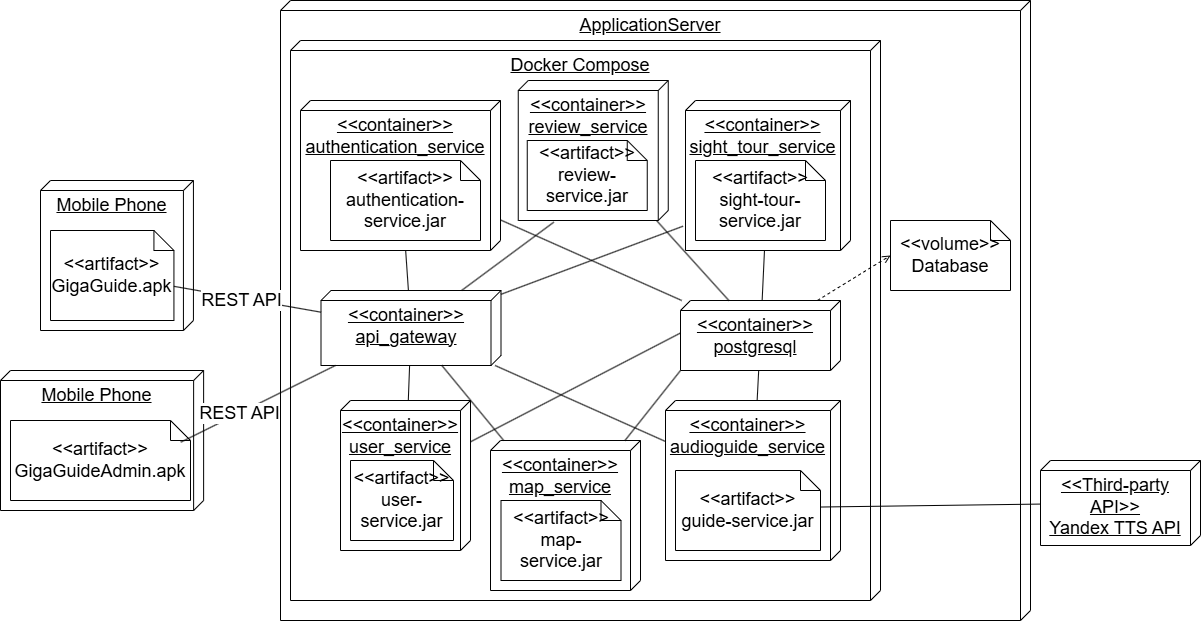

The diagram above was exported from draw.io. Its source (the exported page's mxGraphModel, read from the mxfile embedded in the PNG):
<mxGraphModel dx="2660" dy="1026" grid="1" gridSize="10" guides="1" tooltips="1" connect="1" arrows="1" fold="1" page="1" pageScale="1" pageWidth="827" pageHeight="1169" math="0" shadow="0">
  <root>
    <mxCell id="0" />
    <mxCell id="1" parent="0" />
    <mxCell id="ue6UM9T1OF1jCOJRkfUs-1" value="&lt;div&gt;&lt;span style=&quot;background-color: transparent; color: light-dark(rgb(0, 0, 0), rgb(255, 255, 255));&quot;&gt;ApplicationServer&lt;/span&gt;&lt;/div&gt;" style="verticalAlign=top;align=center;spacingTop=8;spacingLeft=2;spacingRight=12;shape=cube;size=10;direction=south;fontStyle=4;html=1;whiteSpace=wrap;fontSize=18;" parent="1" vertex="1">
      <mxGeometry x="140" y="250" width="750" height="620" as="geometry" />
    </mxCell>
    <mxCell id="ue6UM9T1OF1jCOJRkfUs-20" value="&lt;div&gt;&lt;span style=&quot;background-color: transparent; color: light-dark(rgb(0, 0, 0), rgb(255, 255, 255));&quot;&gt;Docker Compose&lt;/span&gt;&lt;/div&gt;" style="verticalAlign=top;align=center;spacingTop=8;spacingLeft=2;spacingRight=12;shape=cube;size=10;direction=south;fontStyle=4;html=1;whiteSpace=wrap;fontSize=18;" parent="1" vertex="1">
      <mxGeometry x="150" y="290" width="590" height="560" as="geometry" />
    </mxCell>
    <mxCell id="ue6UM9T1OF1jCOJRkfUs-2" value="Mobile Phone" style="verticalAlign=top;align=center;spacingTop=8;spacingLeft=2;spacingRight=12;shape=cube;size=10;direction=south;fontStyle=4;html=1;whiteSpace=wrap;fontSize=18;" parent="1" vertex="1">
      <mxGeometry x="-100" y="430" width="152.93" height="150" as="geometry" />
    </mxCell>
    <mxCell id="ue6UM9T1OF1jCOJRkfUs-6" value="&amp;lt;&amp;lt;artifact&amp;gt;&amp;gt;&lt;br&gt;&lt;div&gt;GigaGuide.apk&lt;/div&gt;" style="shape=note;size=20;whiteSpace=wrap;html=1;fontSize=18;" parent="1" vertex="1">
      <mxGeometry x="-90" y="480" width="123.43" height="90" as="geometry" />
    </mxCell>
    <mxCell id="ue6UM9T1OF1jCOJRkfUs-11" value="&amp;lt;&amp;lt;volume&amp;gt;&amp;gt;&lt;br&gt;&lt;div&gt;Database&lt;/div&gt;" style="shape=note;size=20;whiteSpace=wrap;html=1;fontSize=18;" parent="1" vertex="1">
      <mxGeometry x="750" y="470" width="120" height="70" as="geometry" />
    </mxCell>
    <mxCell id="ue6UM9T1OF1jCOJRkfUs-14" value="&lt;div&gt;&lt;span style=&quot;background-color: transparent; color: light-dark(rgb(0, 0, 0), rgb(255, 255, 255));&quot;&gt;&amp;lt;&amp;lt;container&amp;gt;&amp;gt;&lt;/span&gt;&lt;/div&gt;&lt;div&gt;&lt;span style=&quot;background-color: transparent; color: light-dark(rgb(0, 0, 0), rgb(255, 255, 255));&quot;&gt;authentication_service&lt;/span&gt;&lt;/div&gt;" style="verticalAlign=top;align=center;spacingTop=8;spacingLeft=2;spacingRight=12;shape=cube;size=10;direction=south;fontStyle=4;html=1;whiteSpace=wrap;fontSize=18;" parent="1" vertex="1">
      <mxGeometry x="160" y="350" width="200" height="150" as="geometry" />
    </mxCell>
    <mxCell id="ue6UM9T1OF1jCOJRkfUs-16" value="&lt;div&gt;&lt;span style=&quot;background-color: transparent; color: light-dark(rgb(0, 0, 0), rgb(255, 255, 255));&quot;&gt;&amp;lt;&amp;lt;container&amp;gt;&amp;gt;&lt;/span&gt;&lt;/div&gt;&lt;div&gt;&lt;span style=&quot;background-color: transparent; color: light-dark(rgb(0, 0, 0), rgb(255, 255, 255));&quot;&gt;audioguide_service&lt;/span&gt;&lt;/div&gt;" style="verticalAlign=top;align=center;spacingTop=8;spacingLeft=2;spacingRight=12;shape=cube;size=10;direction=south;fontStyle=4;html=1;whiteSpace=wrap;fontSize=18;" parent="1" vertex="1">
      <mxGeometry x="525" y="650" width="175" height="160" as="geometry" />
    </mxCell>
    <mxCell id="ue6UM9T1OF1jCOJRkfUs-17" value="&lt;div&gt;&lt;span style=&quot;background-color: transparent; color: light-dark(rgb(0, 0, 0), rgb(255, 255, 255));&quot;&gt;&amp;lt;&amp;lt;container&amp;gt;&amp;gt;&lt;/span&gt;&lt;/div&gt;&lt;div&gt;&lt;span style=&quot;background-color: transparent; color: light-dark(rgb(0, 0, 0), rgb(255, 255, 255));&quot;&gt;review_service&lt;/span&gt;&lt;/div&gt;" style="verticalAlign=top;align=center;spacingTop=8;spacingLeft=2;spacingRight=12;shape=cube;size=10;direction=south;fontStyle=4;html=1;whiteSpace=wrap;fontSize=18;" parent="1" vertex="1">
      <mxGeometry x="377.75" y="330" width="150" height="140" as="geometry" />
    </mxCell>
    <mxCell id="ue6UM9T1OF1jCOJRkfUs-18" value="&lt;div&gt;&lt;span style=&quot;background-color: transparent; color: light-dark(rgb(0, 0, 0), rgb(255, 255, 255));&quot;&gt;&amp;lt;&amp;lt;container&amp;gt;&amp;gt;&lt;/span&gt;&lt;/div&gt;&lt;div&gt;&lt;span style=&quot;background-color: transparent; color: light-dark(rgb(0, 0, 0), rgb(255, 255, 255));&quot;&gt;sight_tour_service&lt;/span&gt;&lt;/div&gt;" style="verticalAlign=top;align=center;spacingTop=8;spacingLeft=2;spacingRight=12;shape=cube;size=10;direction=south;fontStyle=4;html=1;whiteSpace=wrap;fontSize=18;" parent="1" vertex="1">
      <mxGeometry x="545" y="350" width="165" height="150" as="geometry" />
    </mxCell>
    <mxCell id="ue6UM9T1OF1jCOJRkfUs-19" value="&lt;div&gt;&lt;span style=&quot;background-color: transparent; color: light-dark(rgb(0, 0, 0), rgb(255, 255, 255));&quot;&gt;&amp;lt;&amp;lt;container&amp;gt;&amp;gt;&lt;/span&gt;&lt;/div&gt;&lt;div&gt;&lt;span style=&quot;background-color: transparent; color: light-dark(rgb(0, 0, 0), rgb(255, 255, 255));&quot;&gt;user_service&lt;/span&gt;&lt;/div&gt;" style="verticalAlign=top;align=center;spacingTop=8;spacingLeft=2;spacingRight=12;shape=cube;size=10;direction=south;fontStyle=4;html=1;whiteSpace=wrap;fontSize=18;" parent="1" vertex="1">
      <mxGeometry x="200" y="650" width="130" height="150" as="geometry" />
    </mxCell>
    <mxCell id="ue6UM9T1OF1jCOJRkfUs-4" value="&amp;lt;&amp;lt;artifact&amp;gt;&amp;gt;&lt;br&gt;&lt;div&gt;authentication-service.jar&lt;/div&gt;" style="shape=note;size=20;whiteSpace=wrap;html=1;fontSize=18;" parent="1" vertex="1">
      <mxGeometry x="190" y="410" width="150" height="80" as="geometry" />
    </mxCell>
    <mxCell id="ue6UM9T1OF1jCOJRkfUs-13" value="&lt;div&gt;&lt;span style=&quot;background-color: transparent; color: light-dark(rgb(0, 0, 0), rgb(255, 255, 255));&quot;&gt;&amp;lt;&amp;lt;container&amp;gt;&amp;gt;&lt;/span&gt;&lt;/div&gt;&lt;div&gt;&lt;span style=&quot;background-color: transparent; color: light-dark(rgb(0, 0, 0), rgb(255, 255, 255));&quot;&gt;map_service&lt;/span&gt;&lt;/div&gt;" style="verticalAlign=top;align=center;spacingTop=8;spacingLeft=2;spacingRight=12;shape=cube;size=10;direction=south;fontStyle=4;html=1;whiteSpace=wrap;fontSize=18;" parent="1" vertex="1">
      <mxGeometry x="350" y="690" width="150" height="150" as="geometry" />
    </mxCell>
    <mxCell id="ue6UM9T1OF1jCOJRkfUs-9" value="&lt;div&gt;&amp;lt;&amp;lt;artifact&amp;gt;&amp;gt;&lt;br&gt;map-service&lt;span style=&quot;background-color: transparent; color: light-dark(rgb(0, 0, 0), rgb(255, 255, 255));&quot;&gt;.jar&lt;/span&gt;&lt;/div&gt;" style="shape=note;size=20;whiteSpace=wrap;html=1;fontSize=18;" parent="1" vertex="1">
      <mxGeometry x="360.5" y="750" width="120" height="80" as="geometry" />
    </mxCell>
    <mxCell id="ue6UM9T1OF1jCOJRkfUs-5" value="&lt;div&gt;&amp;lt;&amp;lt;artifact&amp;gt;&amp;gt;&lt;br&gt;user-service&lt;span style=&quot;background-color: transparent; color: light-dark(rgb(0, 0, 0), rgb(255, 255, 255));&quot;&gt;.jar&lt;/span&gt;&lt;/div&gt;" style="shape=note;size=20;whiteSpace=wrap;html=1;fontSize=18;" parent="1" vertex="1">
      <mxGeometry x="210" y="710" width="103" height="80" as="geometry" />
    </mxCell>
    <mxCell id="ue6UM9T1OF1jCOJRkfUs-7" value="&lt;div&gt;&amp;lt;&amp;lt;artifact&amp;gt;&amp;gt;&lt;br&gt;sight-tour-service&lt;span style=&quot;background-color: transparent; color: light-dark(rgb(0, 0, 0), rgb(255, 255, 255));&quot;&gt;.jar&lt;/span&gt;&lt;/div&gt;" style="shape=note;size=20;whiteSpace=wrap;html=1;fontSize=18;" parent="1" vertex="1">
      <mxGeometry x="555" y="410" width="130" height="80" as="geometry" />
    </mxCell>
    <mxCell id="qhSXHQfdOXest1qp4PI2-23" style="rounded=0;orthogonalLoop=1;jettySize=auto;html=1;endArrow=none;startFill=0;exitX=0.983;exitY=0.457;exitDx=0;exitDy=0;exitPerimeter=0;fontSize=18;" parent="1" source="ue6UM9T1OF1jCOJRkfUs-8" target="qhSXHQfdOXest1qp4PI2-21" edge="1">
      <mxGeometry relative="1" as="geometry" />
    </mxCell>
    <mxCell id="ue6UM9T1OF1jCOJRkfUs-8" value="&lt;div&gt;&amp;lt;&amp;lt;artifact&amp;gt;&amp;gt;&lt;br&gt;guide-service&lt;span style=&quot;background-color: transparent; color: light-dark(rgb(0, 0, 0), rgb(255, 255, 255));&quot;&gt;.jar&lt;/span&gt;&lt;/div&gt;" style="shape=note;size=20;whiteSpace=wrap;html=1;fontSize=18;" parent="1" vertex="1">
      <mxGeometry x="535" y="720" width="145" height="80" as="geometry" />
    </mxCell>
    <mxCell id="ue6UM9T1OF1jCOJRkfUs-10" value="&lt;div&gt;&amp;lt;&amp;lt;artifact&amp;gt;&amp;gt;&lt;br&gt;review-service&lt;span style=&quot;background-color: transparent; color: light-dark(rgb(0, 0, 0), rgb(255, 255, 255));&quot;&gt;.jar&lt;/span&gt;&lt;/div&gt;" style="shape=note;size=20;whiteSpace=wrap;html=1;fontSize=18;" parent="1" vertex="1">
      <mxGeometry x="386.75" y="390" width="120" height="70" as="geometry" />
    </mxCell>
    <mxCell id="ue6UM9T1OF1jCOJRkfUs-24" style="rounded=0;orthogonalLoop=1;jettySize=auto;html=1;dashed=1;entryX=0;entryY=0.5;entryDx=0;entryDy=0;entryPerimeter=0;endArrow=open;endFill=0;fontSize=18;" parent="1" source="ue6UM9T1OF1jCOJRkfUs-27" target="ue6UM9T1OF1jCOJRkfUs-11" edge="1">
      <mxGeometry relative="1" as="geometry">
        <mxPoint x="362" y="705" as="sourcePoint" />
        <mxPoint x="309" y="845" as="targetPoint" />
      </mxGeometry>
    </mxCell>
    <mxCell id="ue6UM9T1OF1jCOJRkfUs-27" value="&lt;div&gt;&lt;span style=&quot;background-color: transparent; color: light-dark(rgb(0, 0, 0), rgb(255, 255, 255));&quot;&gt;&amp;lt;&amp;lt;container&amp;gt;&amp;gt;&lt;/span&gt;&lt;/div&gt;&lt;div&gt;postgresql&lt;/div&gt;" style="verticalAlign=top;align=center;spacingTop=8;spacingLeft=2;spacingRight=12;shape=cube;size=10;direction=south;fontStyle=4;html=1;whiteSpace=wrap;fontSize=18;" parent="1" vertex="1">
      <mxGeometry x="540" y="550" width="160" height="70" as="geometry" />
    </mxCell>
    <mxCell id="qhSXHQfdOXest1qp4PI2-3" style="rounded=0;orthogonalLoop=1;jettySize=auto;html=1;endArrow=none;startFill=0;fontSize=18;" parent="1" source="qhSXHQfdOXest1qp4PI2-1" target="ue6UM9T1OF1jCOJRkfUs-14" edge="1">
      <mxGeometry relative="1" as="geometry" />
    </mxCell>
    <mxCell id="qhSXHQfdOXest1qp4PI2-1" value="&lt;div&gt;&lt;span style=&quot;background-color: transparent; color: light-dark(rgb(0, 0, 0), rgb(255, 255, 255));&quot;&gt;&amp;lt;&amp;lt;container&amp;gt;&amp;gt;&lt;/span&gt;&lt;/div&gt;&lt;div&gt;&lt;span style=&quot;background-color: transparent; color: light-dark(rgb(0, 0, 0), rgb(255, 255, 255));&quot;&gt;api_gateway&lt;/span&gt;&lt;/div&gt;" style="verticalAlign=top;align=center;spacingTop=8;spacingLeft=2;spacingRight=12;shape=cube;size=10;direction=south;fontStyle=4;html=1;whiteSpace=wrap;fontSize=18;" parent="1" vertex="1">
      <mxGeometry x="180.5" y="540" width="180" height="75" as="geometry" />
    </mxCell>
    <mxCell id="qhSXHQfdOXest1qp4PI2-4" style="rounded=0;orthogonalLoop=1;jettySize=auto;html=1;endArrow=none;startFill=0;fontSize=18;exitX=1.012;exitY=0.763;exitDx=0;exitDy=0;exitPerimeter=0;" parent="1" source="ue6UM9T1OF1jCOJRkfUs-17" target="qhSXHQfdOXest1qp4PI2-1" edge="1">
      <mxGeometry relative="1" as="geometry">
        <mxPoint x="570.75" y="580" as="sourcePoint" />
        <mxPoint x="522.75" y="530" as="targetPoint" />
      </mxGeometry>
    </mxCell>
    <mxCell id="qhSXHQfdOXest1qp4PI2-5" style="rounded=0;orthogonalLoop=1;jettySize=auto;html=1;endArrow=none;startFill=0;fontSize=18;exitX=0.838;exitY=1.015;exitDx=0;exitDy=0;exitPerimeter=0;" parent="1" source="ue6UM9T1OF1jCOJRkfUs-18" target="qhSXHQfdOXest1qp4PI2-1" edge="1">
      <mxGeometry relative="1" as="geometry">
        <mxPoint x="621.75" y="600" as="sourcePoint" />
        <mxPoint x="573.75" y="550" as="targetPoint" />
      </mxGeometry>
    </mxCell>
    <mxCell id="qhSXHQfdOXest1qp4PI2-6" style="rounded=0;orthogonalLoop=1;jettySize=auto;html=1;endArrow=none;startFill=0;fontSize=18;" parent="1" source="ue6UM9T1OF1jCOJRkfUs-19" target="qhSXHQfdOXest1qp4PI2-1" edge="1">
      <mxGeometry relative="1" as="geometry">
        <mxPoint x="409" y="560" as="sourcePoint" />
        <mxPoint x="361" y="510" as="targetPoint" />
      </mxGeometry>
    </mxCell>
    <mxCell id="qhSXHQfdOXest1qp4PI2-7" style="rounded=0;orthogonalLoop=1;jettySize=auto;html=1;endArrow=none;startFill=0;fontSize=18;" parent="1" source="ue6UM9T1OF1jCOJRkfUs-13" target="qhSXHQfdOXest1qp4PI2-1" edge="1">
      <mxGeometry relative="1" as="geometry">
        <mxPoint x="603" y="680" as="sourcePoint" />
        <mxPoint x="555" y="630" as="targetPoint" />
      </mxGeometry>
    </mxCell>
    <mxCell id="qhSXHQfdOXest1qp4PI2-8" style="rounded=0;orthogonalLoop=1;jettySize=auto;html=1;endArrow=none;startFill=0;fontSize=18;" parent="1" source="ue6UM9T1OF1jCOJRkfUs-16" target="qhSXHQfdOXest1qp4PI2-1" edge="1">
      <mxGeometry relative="1" as="geometry">
        <mxPoint x="621.75" y="645" as="sourcePoint" />
        <mxPoint x="573.75" y="595" as="targetPoint" />
      </mxGeometry>
    </mxCell>
    <mxCell id="qhSXHQfdOXest1qp4PI2-9" style="rounded=0;orthogonalLoop=1;jettySize=auto;html=1;endArrow=none;startFill=0;fontSize=18;" parent="1" source="ue6UM9T1OF1jCOJRkfUs-18" target="ue6UM9T1OF1jCOJRkfUs-27" edge="1">
      <mxGeometry relative="1" as="geometry">
        <mxPoint x="869" y="492" as="sourcePoint" />
        <mxPoint x="621" y="545" as="targetPoint" />
      </mxGeometry>
    </mxCell>
    <mxCell id="qhSXHQfdOXest1qp4PI2-10" style="rounded=0;orthogonalLoop=1;jettySize=auto;html=1;endArrow=none;startFill=0;fontSize=18;" parent="1" source="ue6UM9T1OF1jCOJRkfUs-17" target="ue6UM9T1OF1jCOJRkfUs-27" edge="1">
      <mxGeometry relative="1" as="geometry">
        <mxPoint x="565" y="491" as="sourcePoint" />
        <mxPoint x="381" y="574" as="targetPoint" />
      </mxGeometry>
    </mxCell>
    <mxCell id="qhSXHQfdOXest1qp4PI2-11" style="rounded=0;orthogonalLoop=1;jettySize=auto;html=1;endArrow=none;startFill=0;fontSize=18;" parent="1" source="ue6UM9T1OF1jCOJRkfUs-27" target="ue6UM9T1OF1jCOJRkfUs-14" edge="1">
      <mxGeometry relative="1" as="geometry">
        <mxPoint x="575" y="501" as="sourcePoint" />
        <mxPoint x="391" y="584" as="targetPoint" />
      </mxGeometry>
    </mxCell>
    <mxCell id="qhSXHQfdOXest1qp4PI2-12" style="rounded=0;orthogonalLoop=1;jettySize=auto;html=1;endArrow=none;startFill=0;fontSize=18;" parent="1" source="ue6UM9T1OF1jCOJRkfUs-16" target="ue6UM9T1OF1jCOJRkfUs-27" edge="1">
      <mxGeometry relative="1" as="geometry">
        <mxPoint x="585" y="511" as="sourcePoint" />
        <mxPoint x="401" y="594" as="targetPoint" />
      </mxGeometry>
    </mxCell>
    <mxCell id="qhSXHQfdOXest1qp4PI2-13" style="rounded=0;orthogonalLoop=1;jettySize=auto;html=1;endArrow=none;startFill=0;fontSize=18;entryX=1;entryY=1;entryDx=0;entryDy=0;entryPerimeter=0;" parent="1" source="ue6UM9T1OF1jCOJRkfUs-13" target="ue6UM9T1OF1jCOJRkfUs-27" edge="1">
      <mxGeometry relative="1" as="geometry">
        <mxPoint x="595" y="521" as="sourcePoint" />
        <mxPoint x="411" y="604" as="targetPoint" />
      </mxGeometry>
    </mxCell>
    <mxCell id="qhSXHQfdOXest1qp4PI2-14" style="rounded=0;orthogonalLoop=1;jettySize=auto;html=1;endArrow=none;startFill=0;fontSize=18;entryX=0;entryY=0;entryDx=32.5;entryDy=160;entryPerimeter=0;" parent="1" source="ue6UM9T1OF1jCOJRkfUs-19" target="ue6UM9T1OF1jCOJRkfUs-27" edge="1">
      <mxGeometry relative="1" as="geometry">
        <mxPoint x="605" y="531" as="sourcePoint" />
        <mxPoint x="421" y="614" as="targetPoint" />
      </mxGeometry>
    </mxCell>
    <mxCell id="qhSXHQfdOXest1qp4PI2-15" value="Mobile Phone" style="verticalAlign=top;align=center;spacingTop=8;spacingLeft=2;spacingRight=12;shape=cube;size=10;direction=south;fontStyle=4;html=1;whiteSpace=wrap;fontSize=18;" parent="1" vertex="1">
      <mxGeometry x="-140" y="620" width="203.12" height="140" as="geometry" />
    </mxCell>
    <mxCell id="qhSXHQfdOXest1qp4PI2-16" value="&amp;lt;&amp;lt;artifact&amp;gt;&amp;gt;&lt;br&gt;&lt;div&gt;GigaGuideAdmin.apk&lt;/div&gt;" style="shape=note;size=20;whiteSpace=wrap;html=1;fontSize=18;" parent="1" vertex="1">
      <mxGeometry x="-130" y="670" width="180" height="80" as="geometry" />
    </mxCell>
    <mxCell id="qhSXHQfdOXest1qp4PI2-17" style="rounded=0;orthogonalLoop=1;jettySize=auto;html=1;endArrow=none;startFill=0;fontSize=18;exitX=0.946;exitY=0.271;exitDx=0;exitDy=0;exitPerimeter=0;" parent="1" source="qhSXHQfdOXest1qp4PI2-16" target="qhSXHQfdOXest1qp4PI2-1" edge="1">
      <mxGeometry relative="1" as="geometry" />
    </mxCell>
    <mxCell id="qhSXHQfdOXest1qp4PI2-20" value="REST API" style="edgeLabel;html=1;align=center;verticalAlign=middle;resizable=0;points=[];fontSize=18;" parent="qhSXHQfdOXest1qp4PI2-17" connectable="0" vertex="1">
      <mxGeometry x="-0.072" relative="1" as="geometry">
        <mxPoint x="-13" y="6" as="offset" />
      </mxGeometry>
    </mxCell>
    <mxCell id="qhSXHQfdOXest1qp4PI2-18" style="rounded=0;orthogonalLoop=1;jettySize=auto;html=1;endArrow=none;startFill=0;fontSize=18;" parent="1" source="ue6UM9T1OF1jCOJRkfUs-6" target="qhSXHQfdOXest1qp4PI2-1" edge="1">
      <mxGeometry relative="1" as="geometry" />
    </mxCell>
    <mxCell id="qhSXHQfdOXest1qp4PI2-19" value="REST API" style="edgeLabel;html=1;align=center;verticalAlign=middle;resizable=0;points=[];fontSize=18;" parent="qhSXHQfdOXest1qp4PI2-18" connectable="0" vertex="1">
      <mxGeometry x="-0.015" relative="1" as="geometry">
        <mxPoint x="-6" y="1" as="offset" />
      </mxGeometry>
    </mxCell>
    <mxCell id="qhSXHQfdOXest1qp4PI2-21" value="&lt;div&gt;&amp;lt;&amp;lt;Third-party API&amp;gt;&amp;gt;&lt;/div&gt;&lt;div&gt;Yandex TTS API&lt;/div&gt;" style="verticalAlign=top;align=center;spacingTop=8;spacingLeft=2;spacingRight=12;shape=cube;size=10;direction=south;fontStyle=4;html=1;whiteSpace=wrap;fontSize=18;" parent="1" vertex="1">
      <mxGeometry x="900" y="710" width="160" height="85" as="geometry" />
    </mxCell>
  </root>
</mxGraphModel>